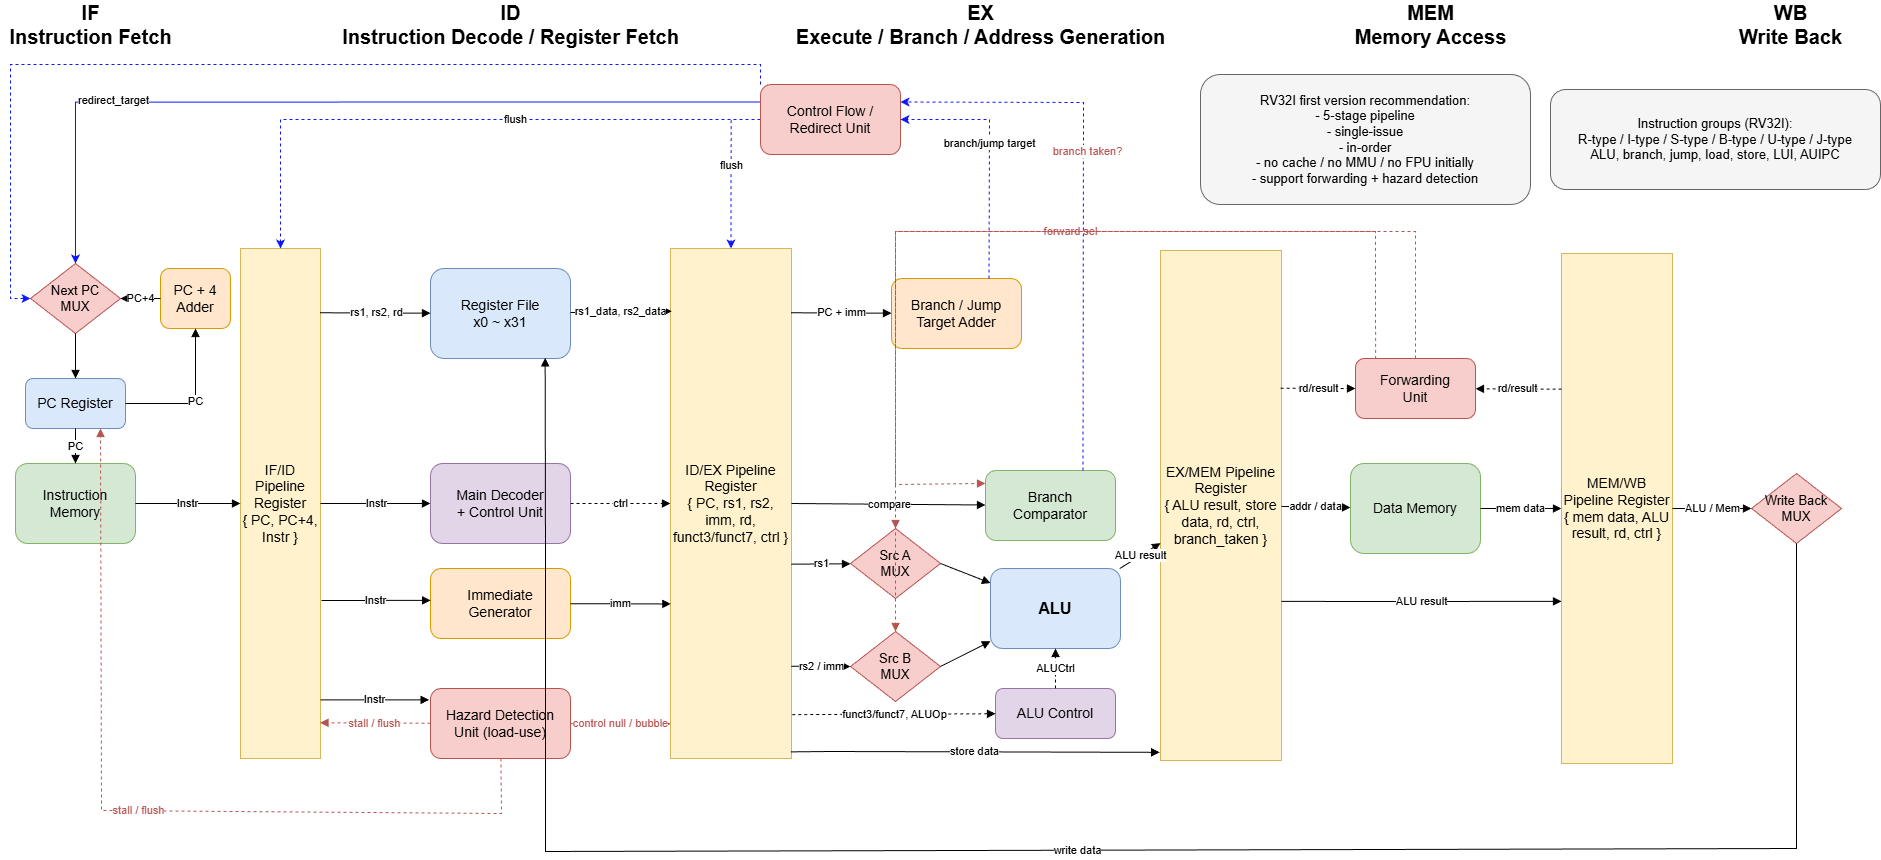

The diagram above was exported from draw.io. Its source (the exported page's mxGraphModel, read from the mxfile embedded in the PNG):
<mxGraphModel dx="2426" dy="1656" grid="1" gridSize="10" guides="1" tooltips="1" connect="1" arrows="1" fold="1" page="1" pageScale="1" pageWidth="2200" pageHeight="1400" math="0" shadow="0">
  <root>
    <mxCell id="0" />
    <mxCell id="1" parent="0" />
    <mxCell id="2" parent="1" style="text;html=1;strokeColor=none;fillColor=none;align=center;verticalAlign=middle;fontStyle=1;fontSize=20;" value="IF&#10;Instruction Fetch" vertex="1">
      <mxGeometry height="40" width="180" x="10" y="20" as="geometry" />
    </mxCell>
    <mxCell id="3" parent="1" style="text;html=1;strokeColor=none;fillColor=none;align=center;verticalAlign=middle;fontStyle=1;fontSize=20;" value="ID&#10;Instruction Decode / Register Fetch" vertex="1">
      <mxGeometry height="40" width="320" x="360" y="20" as="geometry" />
    </mxCell>
    <mxCell id="4" parent="1" style="text;html=1;strokeColor=none;fillColor=none;align=center;verticalAlign=middle;fontStyle=1;fontSize=20;" value="EX&#10;Execute / Branch / Address Generation" vertex="1">
      <mxGeometry height="40" width="360" x="810" y="20" as="geometry" />
    </mxCell>
    <mxCell id="5" parent="1" style="text;html=1;strokeColor=none;fillColor=none;align=center;verticalAlign=middle;fontStyle=1;fontSize=20;" value="MEM&#10;Memory Access" vertex="1">
      <mxGeometry height="40" width="220" x="1330" y="20" as="geometry" />
    </mxCell>
    <mxCell id="6" parent="1" style="text;html=1;strokeColor=none;fillColor=none;align=center;verticalAlign=middle;fontStyle=1;fontSize=20;" value="WB&#10;Write Back" vertex="1">
      <mxGeometry height="40" width="180" x="1710" y="20" as="geometry" />
    </mxCell>
    <mxCell id="10" parent="1" style="rounded=1;whiteSpace=wrap;html=1;fillColor=#dae8fc;strokeColor=#6c8ebf;fontSize=14;" value="PC Register" vertex="1">
      <mxGeometry height="50" width="100" x="35" y="394" as="geometry" />
    </mxCell>
    <mxCell id="11" parent="1" style="rounded=1;whiteSpace=wrap;html=1;fillColor=#d5e8d4;strokeColor=#82b366;fontSize=14;" value="Instruction&#10;Memory" vertex="1">
      <mxGeometry height="80" width="120" x="25" y="479" as="geometry" />
    </mxCell>
    <mxCell id="12" parent="1" style="rounded=1;whiteSpace=wrap;html=1;fillColor=#ffe6cc;strokeColor=#d79b00;fontSize=14;" value="PC + 4&#10;Adder" vertex="1">
      <mxGeometry height="60" width="70" x="170" y="284" as="geometry" />
    </mxCell>
    <mxCell id="13" parent="1" style="shape=rhombus;whiteSpace=wrap;html=1;fillColor=#f8cecc;strokeColor=#b85450;fontSize=13;" value="Next PC&#10;MUX" vertex="1">
      <mxGeometry height="70" width="90" x="40" y="279" as="geometry" />
    </mxCell>
    <mxCell id="20" parent="1" style="rounded=0;whiteSpace=wrap;html=1;fillColor=#fff2cc;strokeColor=#d6b656;fontSize=14;" value="IF/ID Pipeline Register&#10;{ PC, PC+4, Instr }" vertex="1">
      <mxGeometry height="510" width="80" x="250" y="264" as="geometry" />
    </mxCell>
    <mxCell id="30" parent="1" style="rounded=1;whiteSpace=wrap;html=1;fillColor=#e1d5e7;strokeColor=#9673a6;fontSize=14;" value="Main Decoder&#10;+ Control Unit" vertex="1">
      <mxGeometry height="80" width="140" x="440" y="479" as="geometry" />
    </mxCell>
    <mxCell id="31" parent="1" style="rounded=1;whiteSpace=wrap;html=1;fillColor=#dae8fc;strokeColor=#6c8ebf;fontSize=14;" value="Register File&#10;x0 ~ x31" vertex="1">
      <mxGeometry height="90" width="140" x="440" y="284" as="geometry" />
    </mxCell>
    <mxCell id="32" parent="1" style="rounded=1;whiteSpace=wrap;html=1;fillColor=#ffe6cc;strokeColor=#d79b00;fontSize=14;" value="Immediate&#10;Generator" vertex="1">
      <mxGeometry height="70" width="140" x="440" y="584" as="geometry" />
    </mxCell>
    <mxCell id="33" parent="1" style="rounded=1;whiteSpace=wrap;html=1;fillColor=#f8cecc;strokeColor=#b85450;fontSize=14;" value="Hazard Detection&lt;br&gt;Unit (load-use)" vertex="1">
      <mxGeometry height="70" width="140" x="440" y="704" as="geometry" />
    </mxCell>
    <mxCell id="40" parent="1" style="rounded=0;whiteSpace=wrap;html=1;fillColor=#fff2cc;strokeColor=#d6b656;fontSize=14;" value="ID/EX Pipeline Register&#10;{ PC, rs1, rs2, imm, rd, funct3/funct7, ctrl }" vertex="1">
      <mxGeometry height="510" width="121" x="680" y="264" as="geometry" />
    </mxCell>
    <mxCell id="50" parent="1" style="rounded=1;whiteSpace=wrap;html=1;fillColor=#f8cecc;strokeColor=#b85450;fontSize=14;" value="Forwarding&#10;Unit" vertex="1">
      <mxGeometry height="60" width="120" x="1365" y="374" as="geometry" />
    </mxCell>
    <mxCell id="51" parent="1" style="rounded=1;whiteSpace=wrap;html=1;fillColor=#e1d5e7;strokeColor=#9673a6;fontSize=14;" value="ALU Control" vertex="1">
      <mxGeometry height="50" width="120" x="1005" y="704" as="geometry" />
    </mxCell>
    <mxCell id="52" parent="1" style="shape=rhombus;whiteSpace=wrap;html=1;fillColor=#f8cecc;strokeColor=#b85450;fontSize=13;" value="Src A&#10;MUX" vertex="1">
      <mxGeometry height="70" width="90" x="860" y="544" as="geometry" />
    </mxCell>
    <mxCell id="53" parent="1" style="shape=rhombus;whiteSpace=wrap;html=1;fillColor=#f8cecc;strokeColor=#b85450;fontSize=13;" value="Src B&#10;MUX" vertex="1">
      <mxGeometry height="70" width="90" x="860" y="647" as="geometry" />
    </mxCell>
    <mxCell id="54" parent="1" style="rounded=1;whiteSpace=wrap;html=1;fillColor=#d5e8d4;strokeColor=#82b366;fontSize=14;" value="Branch&#10;Comparator" vertex="1">
      <mxGeometry height="70" width="130" x="995" y="486" as="geometry" />
    </mxCell>
    <mxCell id="55" parent="1" style="rounded=1;whiteSpace=wrap;html=1;fillColor=#dae8fc;strokeColor=#6c8ebf;fontSize=16;fontStyle=1;" value="ALU" vertex="1">
      <mxGeometry height="80" width="130" x="1000" y="584" as="geometry" />
    </mxCell>
    <mxCell id="56" parent="1" style="rounded=1;whiteSpace=wrap;html=1;fillColor=#ffe6cc;strokeColor=#d79b00;fontSize=14;" value="Branch / Jump&#10;Target Adder" vertex="1">
      <mxGeometry height="70" width="130" x="901" y="294" as="geometry" />
    </mxCell>
    <mxCell id="60" parent="1" style="rounded=0;whiteSpace=wrap;html=1;fillColor=#fff2cc;strokeColor=#d6b656;fontSize=14;" value="EX/MEM Pipeline Register&#10;{ ALU result, store data, rd, ctrl, branch_taken }" vertex="1">
      <mxGeometry height="510" width="121" x="1170" y="266" as="geometry" />
    </mxCell>
    <mxCell id="70" parent="1" style="rounded=1;whiteSpace=wrap;html=1;fillColor=#d5e8d4;strokeColor=#82b366;fontSize=14;" value="Data Memory" vertex="1">
      <mxGeometry height="90" width="130" x="1360" y="479" as="geometry" />
    </mxCell>
    <mxCell id="80" parent="1" style="rounded=0;whiteSpace=wrap;html=1;fillColor=#fff2cc;strokeColor=#d6b656;fontSize=14;" value="MEM/WB Pipeline Register&#10;{ mem data, ALU result, rd, ctrl }" vertex="1">
      <mxGeometry height="510" width="111" x="1571" y="269" as="geometry" />
    </mxCell>
    <mxCell id="90" parent="1" style="shape=rhombus;whiteSpace=wrap;html=1;fillColor=#f8cecc;strokeColor=#b85450;fontSize=13;" value="Write Back&#10;MUX" vertex="1">
      <mxGeometry height="70" width="90" x="1761" y="489" as="geometry" />
    </mxCell>
    <mxCell id="100" parent="1" style="rounded=1;whiteSpace=wrap;html=1;fillColor=#f5f5f5;strokeColor=#666666;fontSize=13;" value="RV32I first version recommendation:&#10;- 5-stage pipeline&#10;- single-issue&#10;- in-order&#10;- no cache / no MMU / no FPU initially&#10;- support forwarding + hazard detection" vertex="1">
      <mxGeometry height="130" width="330" x="1210" y="90" as="geometry" />
    </mxCell>
    <mxCell id="101" parent="1" style="rounded=1;whiteSpace=wrap;html=1;fillColor=#f5f5f5;strokeColor=#666666;fontSize=13;" value="Instruction groups (RV32I):&#10;R-type / I-type / S-type / B-type / U-type / J-type&#10;ALU, branch, jump, load, store, LUI, AUIPC" vertex="1">
      <mxGeometry height="100" width="330" x="1560" y="105" as="geometry" />
    </mxCell>
    <mxCell id="200" edge="1" parent="1" source="13" style="endArrow=block;html=1;rounded=0;orthogonalLoop=1;jettySize=auto;" target="10" value="">
      <mxGeometry relative="1" as="geometry" />
    </mxCell>
    <mxCell id="201" edge="1" parent="1" source="10" style="endArrow=block;html=1;rounded=0;" target="11" value="PC">
      <mxGeometry relative="1" as="geometry" />
    </mxCell>
    <mxCell id="202" edge="1" parent="1" source="10" style="endArrow=block;html=1;rounded=0;" target="12" value="PC">
      <mxGeometry relative="1" x="0.0009" as="geometry">
        <mxPoint as="offset" />
        <Array as="points">
          <mxPoint x="205" y="419" />
        </Array>
      </mxGeometry>
    </mxCell>
    <mxCell id="203" edge="1" parent="1" source="11" style="endArrow=block;html=1;rounded=0;" target="20" value="Instr">
      <mxGeometry relative="1" as="geometry" />
    </mxCell>
    <mxCell id="205" edge="1" parent="1" source="12" style="endArrow=block;html=1;rounded=0;" target="13" value="PC+4">
      <mxGeometry relative="1" as="geometry" />
    </mxCell>
    <mxCell id="210" edge="1" parent="1" source="20" style="endArrow=block;html=1;rounded=0;" target="30" value="Instr">
      <mxGeometry relative="1" as="geometry" />
    </mxCell>
    <mxCell id="211" edge="1" parent="1" source="20" style="endArrow=block;html=1;rounded=0;exitX=0.994;exitY=0.126;exitDx=0;exitDy=0;exitPerimeter=0;" target="31" value="rs1, rs2, rd">
      <mxGeometry relative="1" as="geometry" />
    </mxCell>
    <mxCell id="212" edge="1" parent="1" style="endArrow=block;html=1;rounded=0;entryX=0.001;entryY=0.455;entryDx=0;entryDy=0;entryPerimeter=0;" target="32" value="Instr">
      <mxGeometry relative="1" as="geometry">
        <mxPoint x="331" y="616" as="sourcePoint" />
      </mxGeometry>
    </mxCell>
    <mxCell id="213" edge="1" parent="1" source="20" style="endArrow=block;html=1;rounded=0;exitX=1;exitY=0.885;exitDx=0;exitDy=0;exitPerimeter=0;entryX=-0.01;entryY=0.163;entryDx=0;entryDy=0;entryPerimeter=0;" target="33" value="Instr">
      <mxGeometry relative="1" as="geometry">
        <mxPoint x="331" y="716" as="sourcePoint" />
        <mxPoint x="440" y="716" as="targetPoint" />
      </mxGeometry>
    </mxCell>
    <mxCell id="214" edge="1" parent="1" source="30" style="endArrow=block;html=1;rounded=0;dashed=1;" target="40" value="ctrl">
      <mxGeometry relative="1" as="geometry" />
    </mxCell>
    <mxCell id="215" edge="1" parent="1" source="31" style="endArrow=block;html=1;rounded=0;entryX=0.01;entryY=0.123;entryDx=0;entryDy=0;entryPerimeter=0;" target="40" value="rs1_data, rs2_data">
      <mxGeometry relative="1" as="geometry" />
    </mxCell>
    <mxCell id="216" edge="1" parent="1" source="32" style="endArrow=block;html=1;rounded=0;entryX=0.003;entryY=0.697;entryDx=0;entryDy=0;entryPerimeter=0;" target="40" value="imm">
      <mxGeometry relative="1" as="geometry" />
    </mxCell>
    <mxCell id="217" edge="1" parent="1" source="33" style="endArrow=block;html=1;rounded=0;dashed=1;strokeColor=#b85450;fontColor=#b85450;entryX=0.75;entryY=1;entryDx=0;entryDy=0;" target="10" value="stall / flush">
      <mxGeometry relative="1" as="geometry">
        <Array as="points">
          <mxPoint x="511" y="829" />
          <mxPoint x="111" y="826" />
        </Array>
      </mxGeometry>
    </mxCell>
    <mxCell id="218" edge="1" parent="1" source="33" style="endArrow=block;html=1;rounded=0;dashed=1;strokeColor=#b85450;fontColor=#b85450;entryX=0.994;entryY=0.93;entryDx=0;entryDy=0;entryPerimeter=0;" target="20" value="stall / flush">
      <mxGeometry relative="1" as="geometry">
        <mxPoint x="331" y="739" as="targetPoint" />
      </mxGeometry>
    </mxCell>
    <mxCell id="219" edge="1" parent="1" source="33" style="endArrow=block;html=1;rounded=0;dashed=1;strokeColor=#b85450;fontColor=#b85450;entryX=0.001;entryY=0.932;entryDx=0;entryDy=0;entryPerimeter=0;" target="40" value="control null / bubble">
      <mxGeometry relative="1" as="geometry" />
    </mxCell>
    <mxCell id="220" edge="1" parent="1" source="40" style="endArrow=block;html=1;rounded=0;dashed=1;exitX=1.006;exitY=0.914;exitDx=0;exitDy=0;exitPerimeter=0;" target="51" value="funct3/funct7, ALUOp">
      <mxGeometry relative="1" as="geometry" />
    </mxCell>
    <mxCell id="221" edge="1" parent="1" source="40" style="endArrow=block;html=1;rounded=0;exitX=0.998;exitY=0.619;exitDx=0;exitDy=0;exitPerimeter=0;" target="52" value="rs1">
      <mxGeometry relative="1" as="geometry" />
    </mxCell>
    <mxCell id="222" edge="1" parent="1" source="40" style="endArrow=block;html=1;rounded=0;entryX=0;entryY=0.5;entryDx=0;entryDy=0;exitX=0.998;exitY=0.819;exitDx=0;exitDy=0;exitPerimeter=0;" target="53" value="rs2 / imm">
      <mxGeometry relative="1" as="geometry" />
    </mxCell>
    <mxCell id="223" edge="1" parent="1" source="40" style="endArrow=block;html=1;rounded=0;exitX=1;exitY=0.5;exitDx=0;exitDy=0;" target="54" value="compare">
      <mxGeometry relative="1" as="geometry" />
    </mxCell>
    <mxCell id="224" edge="1" parent="1" source="40" style="endArrow=block;html=1;rounded=0;exitX=0.996;exitY=0.126;exitDx=0;exitDy=0;exitPerimeter=0;" target="56" value="PC + imm">
      <mxGeometry relative="1" as="geometry" />
    </mxCell>
    <mxCell id="225" edge="1" parent="1" source="52" style="endArrow=block;html=1;rounded=0;exitX=1;exitY=0.5;exitDx=0;exitDy=0;" target="55" value="">
      <mxGeometry relative="1" as="geometry" />
    </mxCell>
    <mxCell id="226" edge="1" parent="1" source="53" style="endArrow=block;html=1;rounded=0;exitX=1;exitY=0.5;exitDx=0;exitDy=0;" target="55" value="">
      <mxGeometry relative="1" as="geometry" />
    </mxCell>
    <mxCell id="227" edge="1" parent="1" source="51" style="endArrow=block;html=1;rounded=0;dashed=1;" target="55" value="ALUCtrl">
      <mxGeometry relative="1" as="geometry" />
    </mxCell>
    <mxCell id="230" edge="1" parent="1" source="55" style="endArrow=block;html=1;rounded=0;" target="60" value="ALU result">
      <mxGeometry relative="1" as="geometry" />
    </mxCell>
    <mxCell id="231" edge="1" parent="1" source="40" style="endArrow=block;html=1;rounded=0;entryX=-0.007;entryY=0.984;entryDx=0;entryDy=0;entryPerimeter=0;exitX=0.994;exitY=0.987;exitDx=0;exitDy=0;exitPerimeter=0;" target="60" value="store data">
      <mxGeometry relative="1" as="geometry">
        <Array as="points">
          <mxPoint x="840.64" y="767" />
        </Array>
        <mxPoint x="801.3659999999999" y="767.0800000000002" as="sourcePoint" />
        <mxPoint x="1170.003" y="767.55" as="targetPoint" />
      </mxGeometry>
    </mxCell>
    <mxCell id="232" edge="1" parent="1" source="50" style="endArrow=block;html=1;rounded=0;dashed=1;strokeColor=#b85450;fontColor=#b85450;" target="52" value="forward sel">
      <mxGeometry relative="1" as="geometry">
        <Array as="points">
          <mxPoint x="1425" y="247" />
          <mxPoint x="905" y="247" />
        </Array>
      </mxGeometry>
    </mxCell>
    <mxCell id="233" edge="1" parent="1" source="50" style="endArrow=block;html=1;rounded=0;dashed=1;strokeColor=#b85450;fontColor=#b85450;" target="53" value="">
      <mxGeometry relative="1" as="geometry">
        <Array as="points">
          <mxPoint x="1425" y="247" />
          <mxPoint x="905" y="247" />
        </Array>
      </mxGeometry>
    </mxCell>
    <mxCell id="240" edge="1" parent="1" source="60" style="endArrow=block;html=1;rounded=0;" target="70" value="addr / data">
      <mxGeometry relative="1" as="geometry" />
    </mxCell>
    <mxCell id="241" edge="1" parent="1" source="70" style="endArrow=block;html=1;rounded=0;" target="80" value="mem data">
      <mxGeometry relative="1" as="geometry" />
    </mxCell>
    <mxCell id="242" edge="1" parent="1" source="60" style="endArrow=block;html=1;rounded=0;exitX=0.999;exitY=0.688;exitDx=0;exitDy=0;exitPerimeter=0;entryX=0;entryY=0.682;entryDx=0;entryDy=0;entryPerimeter=0;" target="80" value="ALU result">
      <mxGeometry relative="1" as="geometry">
        <Array as="points">
          <mxPoint x="1381" y="617" />
          <mxPoint x="1430" y="617" />
        </Array>
      </mxGeometry>
    </mxCell>
    <mxCell id="250" edge="1" parent="1" source="80" style="endArrow=block;html=1;rounded=0;" target="90" value="ALU / Mem">
      <mxGeometry relative="1" as="geometry" />
    </mxCell>
    <mxCell id="251" edge="1" parent="1" source="90" style="endArrow=block;html=1;rounded=0;exitX=0.5;exitY=1;exitDx=0;exitDy=0;entryX=0.819;entryY=0.993;entryDx=0;entryDy=0;entryPerimeter=0;" target="31" value="write data">
      <mxGeometry relative="1" as="geometry">
        <Array as="points">
          <mxPoint x="1806" y="864" />
          <mxPoint x="555" y="867" />
          <mxPoint x="555" y="577" />
        </Array>
      </mxGeometry>
    </mxCell>
    <mxCell id="252" edge="1" parent="1" source="60" style="endArrow=block;html=1;rounded=0;dashed=1;exitX=0.993;exitY=0.27;exitDx=0;exitDy=0;exitPerimeter=0;" target="50" value="rd/result">
      <mxGeometry relative="1" as="geometry">
        <Array as="points">
          <mxPoint x="1331" y="404" />
        </Array>
      </mxGeometry>
    </mxCell>
    <mxCell id="253" edge="1" parent="1" source="80" style="endArrow=block;html=1;rounded=0;dashed=1;exitX=0.001;exitY=0.266;exitDx=0;exitDy=0;exitPerimeter=0;" target="50" value="rd/result">
      <mxGeometry relative="1" as="geometry">
        <Array as="points" />
      </mxGeometry>
    </mxCell>
    <mxCell id="9Ktln3VCKxFjceYjL60t-254" edge="1" parent="1" style="endArrow=block;html=1;rounded=0;dashed=1;strokeColor=#b85450;fontColor=#b85450;exitX=0.209;exitY=0.007;exitDx=0;exitDy=0;exitPerimeter=0;entryX=0;entryY=0.185;entryDx=0;entryDy=0;entryPerimeter=0;" target="54" value="">
      <mxGeometry relative="1" as="geometry">
        <Array as="points">
          <mxPoint x="1385" y="247" />
          <mxPoint x="905" y="247" />
          <mxPoint x="905" y="377" />
          <mxPoint x="905" y="500" />
        </Array>
        <mxPoint x="1385.08" y="374.41999999999985" as="sourcePoint" />
        <mxPoint x="990.78" y="499.7900000000001" as="targetPoint" />
      </mxGeometry>
    </mxCell>
    <mxCell id="9Ktln3VCKxFjceYjL60t-259" edge="1" parent="1" source="9Ktln3VCKxFjceYjL60t-256" style="edgeStyle=orthogonalEdgeStyle;rounded=0;orthogonalLoop=1;jettySize=auto;html=1;strokeColor=light-dark(#0c17ff, #ededed);dashed=1;" target="20">
      <mxGeometry relative="1" as="geometry" />
    </mxCell>
    <mxCell id="9Ktln3VCKxFjceYjL60t-261" connectable="0" parent="9Ktln3VCKxFjceYjL60t-259" style="edgeLabel;html=1;align=center;verticalAlign=middle;resizable=0;points=[];" value="flush" vertex="1">
      <mxGeometry relative="1" x="-0.1932" y="-1" as="geometry">
        <mxPoint as="offset" />
      </mxGeometry>
    </mxCell>
    <mxCell id="9Ktln3VCKxFjceYjL60t-260" edge="1" parent="1" source="9Ktln3VCKxFjceYjL60t-256" style="edgeStyle=orthogonalEdgeStyle;rounded=0;orthogonalLoop=1;jettySize=auto;html=1;entryX=0.5;entryY=0;entryDx=0;entryDy=0;strokeColor=light-dark(#0c17ff, #ededed);dashed=1;" target="40">
      <mxGeometry relative="1" as="geometry">
        <Array as="points">
          <mxPoint x="740" y="135" />
        </Array>
      </mxGeometry>
    </mxCell>
    <mxCell id="9Ktln3VCKxFjceYjL60t-262" connectable="0" parent="9Ktln3VCKxFjceYjL60t-260" style="edgeLabel;html=1;align=center;verticalAlign=middle;resizable=0;points=[];" value="flush" vertex="1">
      <mxGeometry relative="1" x="-0.0739" y="-1" as="geometry">
        <mxPoint as="offset" />
      </mxGeometry>
    </mxCell>
    <mxCell id="9Ktln3VCKxFjceYjL60t-266" edge="1" parent="1" source="9Ktln3VCKxFjceYjL60t-256" style="edgeStyle=orthogonalEdgeStyle;rounded=0;orthogonalLoop=1;jettySize=auto;html=1;exitX=0;exitY=0.25;exitDx=0;exitDy=0;entryX=0.5;entryY=0;entryDx=0;entryDy=0;strokeColor=light-dark(#0C17FF,#EDEDED);" target="13">
      <mxGeometry relative="1" as="geometry" />
    </mxCell>
    <mxCell id="9Ktln3VCKxFjceYjL60t-267" connectable="0" parent="9Ktln3VCKxFjceYjL60t-266" style="edgeLabel;html=1;align=center;verticalAlign=middle;resizable=0;points=[];" value="redirect_target" vertex="1">
      <mxGeometry relative="1" x="0.5292" y="-3" as="geometry">
        <mxPoint as="offset" />
      </mxGeometry>
    </mxCell>
    <mxCell id="9Ktln3VCKxFjceYjL60t-268" edge="1" parent="1" source="9Ktln3VCKxFjceYjL60t-256" style="edgeStyle=orthogonalEdgeStyle;rounded=0;orthogonalLoop=1;jettySize=auto;html=1;exitX=0;exitY=0;exitDx=0;exitDy=0;entryX=0;entryY=0.5;entryDx=0;entryDy=0;dashed=1;strokeColor=light-dark(#0c17ff, #ededed);" target="13">
      <mxGeometry relative="1" as="geometry" />
    </mxCell>
    <mxCell id="9Ktln3VCKxFjceYjL60t-256" parent="1" style="rounded=1;whiteSpace=wrap;html=1;fillColor=#f8cecc;strokeColor=#b85450;fontSize=14;" value="Control Flow / Redirect Unit" vertex="1">
      <mxGeometry height="70" width="140" x="770" y="100" as="geometry" />
    </mxCell>
    <mxCell id="9Ktln3VCKxFjceYjL60t-257" edge="1" parent="1" source="56" style="endArrow=classic;html=1;rounded=0;entryX=1;entryY=0.5;entryDx=0;entryDy=0;exitX=0.75;exitY=0;exitDx=0;exitDy=0;dashed=1;strokeColor=#0C17FF;" target="9Ktln3VCKxFjceYjL60t-256" value="">
      <mxGeometry height="50" relative="1" width="50" as="geometry">
        <Array as="points">
          <mxPoint x="999" y="135" />
        </Array>
        <mxPoint x="830" y="310" as="sourcePoint" />
        <mxPoint x="880" y="260" as="targetPoint" />
      </mxGeometry>
    </mxCell>
    <mxCell id="9Ktln3VCKxFjceYjL60t-263" connectable="0" parent="9Ktln3VCKxFjceYjL60t-257" style="edgeLabel;html=1;align=center;verticalAlign=middle;resizable=0;points=[];" value="branch/jump target" vertex="1">
      <mxGeometry relative="1" x="0.1018" y="1" as="geometry">
        <mxPoint as="offset" />
      </mxGeometry>
    </mxCell>
    <mxCell id="9Ktln3VCKxFjceYjL60t-258" edge="1" parent="1" source="54" style="endArrow=classic;html=1;rounded=0;entryX=1;entryY=0.25;entryDx=0;entryDy=0;exitX=0.75;exitY=0;exitDx=0;exitDy=0;dashed=1;strokeColor=light-dark(#0c17ff, #ededed);" target="9Ktln3VCKxFjceYjL60t-256" value="">
      <mxGeometry height="50" relative="1" width="50" as="geometry">
        <Array as="points">
          <mxPoint x="1093" y="118" />
        </Array>
        <mxPoint x="1149" y="269" as="sourcePoint" />
        <mxPoint x="1060" y="110" as="targetPoint" />
      </mxGeometry>
    </mxCell>
    <mxCell id="9Ktln3VCKxFjceYjL60t-264" connectable="0" parent="9Ktln3VCKxFjceYjL60t-258" style="edgeLabel;html=1;align=center;verticalAlign=middle;resizable=0;points=[];" value="&lt;span style=&quot;color: rgb(184, 84, 80);&quot;&gt;branch taken?&lt;/span&gt;" vertex="1">
      <mxGeometry relative="1" x="0.163" y="-3" as="geometry">
        <mxPoint as="offset" />
      </mxGeometry>
    </mxCell>
  </root>
</mxGraphModel>